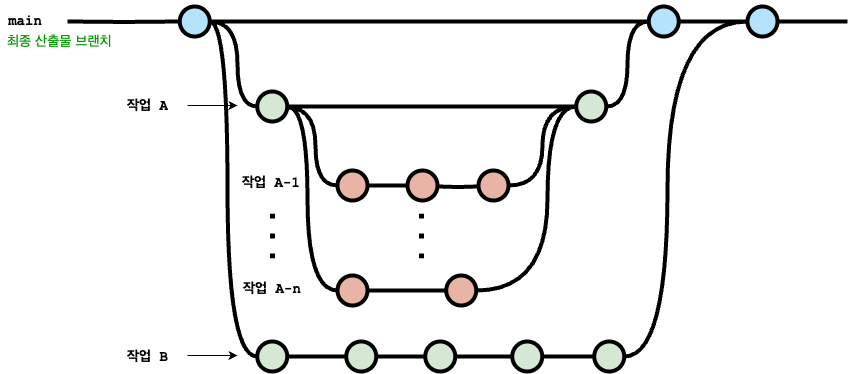

The diagram above was exported from draw.io. Its source (the exported page's mxGraphModel, read from the mxfile embedded in the PNG):
<mxGraphModel dx="1122" dy="649" grid="1" gridSize="10" guides="1" tooltips="1" connect="1" arrows="1" fold="1" page="1" pageScale="1" pageWidth="1100" pageHeight="850" math="0" shadow="0">
  <root>
    <mxCell id="0" />
    <mxCell id="1" parent="0" />
    <mxCell id="uWUnNED6HEl2aK5fdaIb-9" style="edgeStyle=orthogonalEdgeStyle;curved=1;rounded=0;html=1;exitX=1;exitY=0.5;exitPerimeter=0;entryX=0;entryY=0.5;entryPerimeter=0;endArrow=none;endFill=0;jettySize=auto;orthogonalLoop=1;strokeWidth=4;fontSize=15;" parent="1" source="uWUnNED6HEl2aK5fdaIb-10" target="uWUnNED6HEl2aK5fdaIb-15" edge="1">
      <mxGeometry relative="1" as="geometry">
        <Array as="points">
          <mxPoint x="320" y="211" />
          <mxPoint x="320" y="296" />
        </Array>
      </mxGeometry>
    </mxCell>
    <mxCell id="uWUnNED6HEl2aK5fdaIb-10" value="" style="verticalLabelPosition=bottom;verticalAlign=top;html=1;strokeWidth=4;shape=mxgraph.flowchart.on-page_reference;plain-blue;gradientColor=none;fillColor=#B5E3Fe;strokeColor=#000000;" parent="1" vertex="1">
      <mxGeometry x="262.25" y="196" width="30" height="30" as="geometry" />
    </mxCell>
    <mxCell id="uWUnNED6HEl2aK5fdaIb-80" value="" style="edgeStyle=orthogonalEdgeStyle;curved=1;rounded=0;orthogonalLoop=1;jettySize=auto;html=1;endArrow=none;endFill=0;strokeWidth=4;" parent="1" source="uWUnNED6HEl2aK5fdaIb-11" edge="1">
      <mxGeometry relative="1" as="geometry">
        <mxPoint x="830" y="211" as="targetPoint" />
      </mxGeometry>
    </mxCell>
    <mxCell id="uWUnNED6HEl2aK5fdaIb-11" value="" style="verticalLabelPosition=bottom;verticalAlign=top;html=1;strokeWidth=4;shape=mxgraph.flowchart.on-page_reference;plain-blue;gradientColor=none;strokeColor=#000000;fillColor=#B5E3FE;" parent="1" vertex="1">
      <mxGeometry x="731.25" y="196" width="30" height="30" as="geometry" />
    </mxCell>
    <mxCell id="uWUnNED6HEl2aK5fdaIb-12" value="" style="edgeStyle=orthogonalEdgeStyle;rounded=0;html=1;jettySize=auto;orthogonalLoop=1;strokeWidth=4;endArrow=none;endFill=0;" parent="1" target="uWUnNED6HEl2aK5fdaIb-10" edge="1">
      <mxGeometry x="192.25" y="211" as="geometry">
        <mxPoint x="150" y="211" as="sourcePoint" />
      </mxGeometry>
    </mxCell>
    <mxCell id="uWUnNED6HEl2aK5fdaIb-13" value="main" style="text;html=1;strokeColor=none;fillColor=none;align=center;verticalAlign=middle;whiteSpace=wrap;overflow=hidden;fontSize=14;fontStyle=1;fontFamily=Courier New;" parent="1" vertex="1">
      <mxGeometry x="83" y="190" width="50" height="42" as="geometry" />
    </mxCell>
    <mxCell id="uWUnNED6HEl2aK5fdaIb-15" value="" style="verticalLabelPosition=bottom;verticalAlign=top;html=1;strokeWidth=4;shape=mxgraph.flowchart.on-page_reference;plain-purple;gradientColor=none;strokeColor=#000000;fillColor=#D5E8D4;" parent="1" vertex="1">
      <mxGeometry x="339.75" y="281" width="30" height="30" as="geometry" />
    </mxCell>
    <mxCell id="BuyIV5pXlndj_lwRufOj-6" style="edgeStyle=orthogonalEdgeStyle;rounded=0;orthogonalLoop=1;jettySize=auto;html=1;" edge="1" parent="1" source="uWUnNED6HEl2aK5fdaIb-20">
      <mxGeometry relative="1" as="geometry">
        <mxPoint x="320" y="295" as="targetPoint" />
      </mxGeometry>
    </mxCell>
    <mxCell id="uWUnNED6HEl2aK5fdaIb-20" value="작업 A" style="text;html=1;strokeColor=none;fillColor=none;align=left;verticalAlign=middle;whiteSpace=wrap;overflow=hidden;fontSize=14;fontStyle=1;fontFamily=Courier New;" parent="1" vertex="1">
      <mxGeometry x="207.75" y="285" width="62.25" height="20" as="geometry" />
    </mxCell>
    <mxCell id="uWUnNED6HEl2aK5fdaIb-69" value="" style="verticalLabelPosition=bottom;verticalAlign=top;html=1;strokeWidth=4;shape=mxgraph.flowchart.on-page_reference;plain-purple;gradientColor=none;strokeColor=#000000;fillColor=#D5E8D4;" parent="1" vertex="1">
      <mxGeometry x="658.75" y="281" width="30" height="30" as="geometry" />
    </mxCell>
    <mxCell id="uWUnNED6HEl2aK5fdaIb-97" style="edgeStyle=orthogonalEdgeStyle;curved=1;rounded=0;orthogonalLoop=1;jettySize=auto;html=1;exitX=1;exitY=0.5;exitDx=0;exitDy=0;exitPerimeter=0;entryX=0;entryY=0.5;entryDx=0;entryDy=0;entryPerimeter=0;endArrow=none;endFill=0;strokeWidth=4;fontFamily=Courier New;fontColor=#009900;" parent="1" source="BuyIV5pXlndj_lwRufOj-24" target="uWUnNED6HEl2aK5fdaIb-69" edge="1">
      <mxGeometry relative="1" as="geometry">
        <mxPoint x="589.75" y="381.5" as="sourcePoint" />
        <mxPoint x="644.75" y="302.5" as="targetPoint" />
      </mxGeometry>
    </mxCell>
    <mxCell id="uWUnNED6HEl2aK5fdaIb-90" value="최종 산출물 브랜치" style="text;html=1;strokeColor=none;fillColor=none;align=left;verticalAlign=middle;whiteSpace=wrap;overflow=hidden;fontSize=14;fontStyle=0;fontColor=#009900;" parent="1" vertex="1">
      <mxGeometry x="88.25" y="220" width="146.75" height="20" as="geometry" />
    </mxCell>
    <mxCell id="9hBKPDzoitwpIBdzFDQ7-21" value="" style="edgeStyle=orthogonalEdgeStyle;rounded=0;orthogonalLoop=1;jettySize=auto;html=1;fontSize=15;endArrow=none;endFill=0;strokeWidth=4;entryX=0;entryY=0.5;entryDx=0;entryDy=0;entryPerimeter=0;exitX=1;exitY=0.5;exitDx=0;exitDy=0;exitPerimeter=0;" parent="1" source="uWUnNED6HEl2aK5fdaIb-10" target="uWUnNED6HEl2aK5fdaIb-11" edge="1">
      <mxGeometry relative="1" as="geometry">
        <mxPoint x="560.25" y="211" as="targetPoint" />
        <mxPoint x="482.25" y="211" as="sourcePoint" />
      </mxGeometry>
    </mxCell>
    <mxCell id="BuyIV5pXlndj_lwRufOj-9" value="" style="verticalLabelPosition=bottom;verticalAlign=top;html=1;strokeWidth=4;shape=mxgraph.flowchart.on-page_reference;plain-purple;gradientColor=none;strokeColor=#000000;fillColor=#E8B4A5;" vertex="1" parent="1">
      <mxGeometry x="420" y="360" width="30" height="30" as="geometry" />
    </mxCell>
    <mxCell id="BuyIV5pXlndj_lwRufOj-10" value="" style="verticalLabelPosition=bottom;verticalAlign=top;html=1;strokeWidth=4;shape=mxgraph.flowchart.on-page_reference;plain-purple;gradientColor=none;strokeColor=#000000;fillColor=#E8B4A5;" vertex="1" parent="1">
      <mxGeometry x="420" y="465" width="30" height="30" as="geometry" />
    </mxCell>
    <mxCell id="BuyIV5pXlndj_lwRufOj-17" style="edgeStyle=orthogonalEdgeStyle;curved=1;rounded=0;orthogonalLoop=1;jettySize=auto;html=1;entryX=0;entryY=0.5;entryDx=0;entryDy=0;entryPerimeter=0;endArrow=none;endFill=0;strokeWidth=4;fontFamily=Courier New;fontColor=#009900;exitX=1;exitY=0.5;exitDx=0;exitDy=0;exitPerimeter=0;" edge="1" parent="1" source="uWUnNED6HEl2aK5fdaIb-15" target="BuyIV5pXlndj_lwRufOj-10">
      <mxGeometry relative="1" as="geometry">
        <mxPoint x="379.75" y="296" as="sourcePoint" />
        <mxPoint x="400" y="415.5" as="targetPoint" />
        <Array as="points">
          <mxPoint x="390" y="296" />
          <mxPoint x="390" y="480" />
        </Array>
      </mxGeometry>
    </mxCell>
    <mxCell id="BuyIV5pXlndj_lwRufOj-19" value="작업 A-1" style="text;html=1;strokeColor=none;fillColor=none;align=left;verticalAlign=middle;whiteSpace=wrap;overflow=hidden;fontSize=14;fontStyle=1;fontFamily=Courier New;" vertex="1" parent="1">
      <mxGeometry x="322.63" y="362" width="62.25" height="20" as="geometry" />
    </mxCell>
    <mxCell id="BuyIV5pXlndj_lwRufOj-21" value="작업 A-n" style="text;html=1;strokeColor=none;fillColor=none;align=left;verticalAlign=middle;whiteSpace=wrap;overflow=hidden;fontSize=14;fontStyle=1;fontFamily=Courier New;" vertex="1" parent="1">
      <mxGeometry x="323.63" y="468" width="62.25" height="20" as="geometry" />
    </mxCell>
    <mxCell id="BuyIV5pXlndj_lwRufOj-22" value="" style="verticalLabelPosition=bottom;verticalAlign=top;html=1;strokeWidth=4;shape=mxgraph.flowchart.on-page_reference;plain-purple;gradientColor=none;strokeColor=#000000;fillColor=#E8B4A5;" vertex="1" parent="1">
      <mxGeometry x="490" y="360" width="30" height="30" as="geometry" />
    </mxCell>
    <mxCell id="BuyIV5pXlndj_lwRufOj-23" value="" style="verticalLabelPosition=bottom;verticalAlign=top;html=1;strokeWidth=4;shape=mxgraph.flowchart.on-page_reference;plain-purple;gradientColor=none;strokeColor=#000000;fillColor=#E8B4A5;" vertex="1" parent="1">
      <mxGeometry x="528.75" y="465" width="30" height="30" as="geometry" />
    </mxCell>
    <mxCell id="BuyIV5pXlndj_lwRufOj-24" value="" style="verticalLabelPosition=bottom;verticalAlign=top;html=1;strokeWidth=4;shape=mxgraph.flowchart.on-page_reference;plain-purple;gradientColor=none;strokeColor=#000000;fillColor=#E8B4A5;" vertex="1" parent="1">
      <mxGeometry x="561" y="360" width="30" height="30" as="geometry" />
    </mxCell>
    <mxCell id="BuyIV5pXlndj_lwRufOj-25" value="" style="edgeStyle=orthogonalEdgeStyle;rounded=0;orthogonalLoop=1;jettySize=auto;html=1;endArrow=none;endFill=0;strokeWidth=4;exitX=1;exitY=0.5;exitDx=0;exitDy=0;exitPerimeter=0;entryX=0;entryY=0.5;entryDx=0;entryDy=0;entryPerimeter=0;" edge="1" parent="1" source="BuyIV5pXlndj_lwRufOj-9" target="BuyIV5pXlndj_lwRufOj-22">
      <mxGeometry relative="1" as="geometry">
        <mxPoint x="459" y="385" as="sourcePoint" />
        <mxPoint x="527" y="385" as="targetPoint" />
      </mxGeometry>
    </mxCell>
    <mxCell id="BuyIV5pXlndj_lwRufOj-26" value="" style="edgeStyle=orthogonalEdgeStyle;rounded=0;orthogonalLoop=1;jettySize=auto;html=1;endArrow=none;endFill=0;strokeWidth=4;exitX=1;exitY=0.5;exitDx=0;exitDy=0;exitPerimeter=0;entryX=0;entryY=0.5;entryDx=0;entryDy=0;entryPerimeter=0;" edge="1" parent="1">
      <mxGeometry relative="1" as="geometry">
        <mxPoint x="520" y="376" as="sourcePoint" />
        <mxPoint x="560" y="376" as="targetPoint" />
      </mxGeometry>
    </mxCell>
    <mxCell id="BuyIV5pXlndj_lwRufOj-27" value="" style="edgeStyle=orthogonalEdgeStyle;rounded=0;orthogonalLoop=1;jettySize=auto;html=1;endArrow=none;endFill=0;strokeWidth=4;exitX=1;exitY=0.5;exitDx=0;exitDy=0;exitPerimeter=0;entryX=0;entryY=0.5;entryDx=0;entryDy=0;entryPerimeter=0;" edge="1" parent="1" source="BuyIV5pXlndj_lwRufOj-10" target="BuyIV5pXlndj_lwRufOj-23">
      <mxGeometry relative="1" as="geometry">
        <mxPoint x="470" y="475" as="sourcePoint" />
        <mxPoint x="510" y="475" as="targetPoint" />
      </mxGeometry>
    </mxCell>
    <mxCell id="BuyIV5pXlndj_lwRufOj-28" value="" style="edgeStyle=orthogonalEdgeStyle;rounded=0;orthogonalLoop=1;jettySize=auto;html=1;endArrow=none;endFill=0;strokeWidth=4;exitX=1;exitY=0.5;exitDx=0;exitDy=0;exitPerimeter=0;entryX=0;entryY=0.5;entryDx=0;entryDy=0;entryPerimeter=0;" edge="1" parent="1" source="uWUnNED6HEl2aK5fdaIb-15" target="uWUnNED6HEl2aK5fdaIb-69">
      <mxGeometry relative="1" as="geometry">
        <mxPoint x="379.75" y="296" as="sourcePoint" />
        <mxPoint x="767" y="306" as="targetPoint" />
      </mxGeometry>
    </mxCell>
    <mxCell id="BuyIV5pXlndj_lwRufOj-29" style="edgeStyle=orthogonalEdgeStyle;curved=1;rounded=0;orthogonalLoop=1;jettySize=auto;html=1;exitX=1;exitY=0.5;exitDx=0;exitDy=0;exitPerimeter=0;entryX=0;entryY=0.5;entryDx=0;entryDy=0;entryPerimeter=0;endArrow=none;endFill=0;strokeWidth=4;fontFamily=Courier New;fontColor=#009900;" edge="1" parent="1" source="BuyIV5pXlndj_lwRufOj-23" target="uWUnNED6HEl2aK5fdaIb-69">
      <mxGeometry relative="1" as="geometry">
        <mxPoint x="591" y="385" as="sourcePoint" />
        <mxPoint x="669" y="306" as="targetPoint" />
        <Array as="points">
          <mxPoint x="630" y="480" />
          <mxPoint x="630" y="296" />
        </Array>
      </mxGeometry>
    </mxCell>
    <mxCell id="BuyIV5pXlndj_lwRufOj-31" style="edgeStyle=orthogonalEdgeStyle;curved=1;rounded=0;orthogonalLoop=1;jettySize=auto;html=1;entryX=0;entryY=0.5;entryDx=0;entryDy=0;entryPerimeter=0;endArrow=none;endFill=0;strokeWidth=4;fontFamily=Courier New;fontColor=#009900;" edge="1" parent="1" source="uWUnNED6HEl2aK5fdaIb-69" target="uWUnNED6HEl2aK5fdaIb-11">
      <mxGeometry relative="1" as="geometry">
        <mxPoint x="686" y="299" as="sourcePoint" />
        <mxPoint x="764" y="220" as="targetPoint" />
      </mxGeometry>
    </mxCell>
    <mxCell id="BuyIV5pXlndj_lwRufOj-34" value="" style="endArrow=none;dashed=1;html=1;dashPattern=1 3;strokeWidth=5;rounded=0;strokeColor=default;" edge="1" parent="1">
      <mxGeometry width="50" height="50" relative="1" as="geometry">
        <mxPoint x="355" y="448" as="sourcePoint" />
        <mxPoint x="355" y="398" as="targetPoint" />
      </mxGeometry>
    </mxCell>
    <mxCell id="BuyIV5pXlndj_lwRufOj-35" value="" style="endArrow=none;dashed=1;html=1;dashPattern=1 3;strokeWidth=5;rounded=0;strokeColor=default;" edge="1" parent="1">
      <mxGeometry width="50" height="50" relative="1" as="geometry">
        <mxPoint x="504" y="448" as="sourcePoint" />
        <mxPoint x="504" y="398" as="targetPoint" />
      </mxGeometry>
    </mxCell>
    <mxCell id="BuyIV5pXlndj_lwRufOj-36" value="작업 B" style="text;html=1;strokeColor=none;fillColor=none;align=left;verticalAlign=middle;whiteSpace=wrap;overflow=hidden;fontSize=14;fontStyle=1;fontFamily=Courier New;" vertex="1" parent="1">
      <mxGeometry x="207.75" y="536" width="62.25" height="20" as="geometry" />
    </mxCell>
    <mxCell id="BuyIV5pXlndj_lwRufOj-37" style="edgeStyle=orthogonalEdgeStyle;curved=1;rounded=0;html=1;exitX=1;exitY=0.5;exitPerimeter=0;entryX=0;entryY=0.5;entryPerimeter=0;endArrow=none;endFill=0;jettySize=auto;orthogonalLoop=1;strokeWidth=4;fontSize=15;entryDx=0;entryDy=0;" edge="1" parent="1" target="BuyIV5pXlndj_lwRufOj-9">
      <mxGeometry relative="1" as="geometry">
        <mxPoint x="369.75" y="297" as="sourcePoint" />
        <mxPoint x="417.75" y="382" as="targetPoint" />
        <Array as="points">
          <mxPoint x="398" y="297" />
          <mxPoint x="398" y="375" />
        </Array>
      </mxGeometry>
    </mxCell>
    <mxCell id="BuyIV5pXlndj_lwRufOj-38" value="" style="verticalLabelPosition=bottom;verticalAlign=top;html=1;strokeWidth=4;shape=mxgraph.flowchart.on-page_reference;plain-purple;gradientColor=none;strokeColor=#000000;fillColor=#D5E8D4;" vertex="1" parent="1">
      <mxGeometry x="339.75" y="531" width="30" height="30" as="geometry" />
    </mxCell>
    <mxCell id="BuyIV5pXlndj_lwRufOj-39" value="" style="verticalLabelPosition=bottom;verticalAlign=top;html=1;strokeWidth=4;shape=mxgraph.flowchart.on-page_reference;plain-purple;gradientColor=none;strokeColor=#000000;fillColor=#D5E8D4;" vertex="1" parent="1">
      <mxGeometry x="428.75" y="531" width="30" height="30" as="geometry" />
    </mxCell>
    <mxCell id="BuyIV5pXlndj_lwRufOj-52" value="" style="edgeStyle=orthogonalEdgeStyle;rounded=0;orthogonalLoop=1;jettySize=auto;html=1;endArrow=none;endFill=0;strokeWidth=4;exitX=1;exitY=0.5;exitDx=0;exitDy=0;exitPerimeter=0;entryX=0;entryY=0.5;entryDx=0;entryDy=0;entryPerimeter=0;" edge="1" parent="1" source="BuyIV5pXlndj_lwRufOj-38" target="BuyIV5pXlndj_lwRufOj-39">
      <mxGeometry relative="1" as="geometry">
        <mxPoint x="379.75" y="526" as="sourcePoint" />
        <mxPoint x="767" y="536" as="targetPoint" />
      </mxGeometry>
    </mxCell>
    <mxCell id="BuyIV5pXlndj_lwRufOj-57" value="" style="verticalLabelPosition=bottom;verticalAlign=top;html=1;strokeWidth=4;shape=mxgraph.flowchart.on-page_reference;plain-purple;gradientColor=none;strokeColor=#000000;fillColor=#D5E8D4;" vertex="1" parent="1">
      <mxGeometry x="507.75" y="531" width="30" height="30" as="geometry" />
    </mxCell>
    <mxCell id="BuyIV5pXlndj_lwRufOj-58" value="" style="verticalLabelPosition=bottom;verticalAlign=top;html=1;strokeWidth=4;shape=mxgraph.flowchart.on-page_reference;plain-purple;gradientColor=none;strokeColor=#000000;fillColor=#D5E8D4;" vertex="1" parent="1">
      <mxGeometry x="594.75" y="531" width="30" height="30" as="geometry" />
    </mxCell>
    <mxCell id="BuyIV5pXlndj_lwRufOj-59" value="" style="edgeStyle=orthogonalEdgeStyle;rounded=0;orthogonalLoop=1;jettySize=auto;html=1;endArrow=none;endFill=0;strokeWidth=4;exitX=1;exitY=0.5;exitDx=0;exitDy=0;exitPerimeter=0;entryX=0;entryY=0.5;entryDx=0;entryDy=0;entryPerimeter=0;" edge="1" parent="1" source="BuyIV5pXlndj_lwRufOj-57" target="BuyIV5pXlndj_lwRufOj-58">
      <mxGeometry relative="1" as="geometry">
        <mxPoint x="579.75" y="526" as="sourcePoint" />
        <mxPoint x="967" y="536" as="targetPoint" />
      </mxGeometry>
    </mxCell>
    <mxCell id="BuyIV5pXlndj_lwRufOj-60" value="" style="edgeStyle=orthogonalEdgeStyle;rounded=0;orthogonalLoop=1;jettySize=auto;html=1;endArrow=none;endFill=0;strokeWidth=4;entryX=0;entryY=0.5;entryDx=0;entryDy=0;entryPerimeter=0;exitX=1;exitY=0.5;exitDx=0;exitDy=0;exitPerimeter=0;" edge="1" parent="1" source="BuyIV5pXlndj_lwRufOj-39" target="BuyIV5pXlndj_lwRufOj-57">
      <mxGeometry relative="1" as="geometry">
        <mxPoint x="490" y="580" as="sourcePoint" />
        <mxPoint x="539" y="546" as="targetPoint" />
      </mxGeometry>
    </mxCell>
    <mxCell id="BuyIV5pXlndj_lwRufOj-61" value="" style="verticalLabelPosition=bottom;verticalAlign=top;html=1;strokeWidth=4;shape=mxgraph.flowchart.on-page_reference;plain-blue;gradientColor=none;strokeColor=#000000;fillColor=#B5E3FE;" vertex="1" parent="1">
      <mxGeometry x="830" y="196" width="30" height="30" as="geometry" />
    </mxCell>
    <mxCell id="BuyIV5pXlndj_lwRufOj-63" style="edgeStyle=orthogonalEdgeStyle;rounded=0;orthogonalLoop=1;jettySize=auto;html=1;" edge="1" parent="1">
      <mxGeometry relative="1" as="geometry">
        <mxPoint x="320" y="545" as="targetPoint" />
        <mxPoint x="270" y="545" as="sourcePoint" />
      </mxGeometry>
    </mxCell>
    <mxCell id="BuyIV5pXlndj_lwRufOj-64" style="edgeStyle=orthogonalEdgeStyle;curved=1;rounded=0;orthogonalLoop=1;jettySize=auto;html=1;entryX=0;entryY=0.5;entryDx=0;entryDy=0;entryPerimeter=0;endArrow=none;endFill=0;strokeWidth=4;fontFamily=Courier New;fontColor=#009900;exitX=1;exitY=0.5;exitDx=0;exitDy=0;exitPerimeter=0;" edge="1" parent="1" source="uWUnNED6HEl2aK5fdaIb-10" target="BuyIV5pXlndj_lwRufOj-38">
      <mxGeometry relative="1" as="geometry">
        <mxPoint x="290" y="306" as="sourcePoint" />
        <mxPoint x="340" y="490" as="targetPoint" />
        <Array as="points">
          <mxPoint x="310" y="211" />
          <mxPoint x="310" y="546" />
        </Array>
      </mxGeometry>
    </mxCell>
    <mxCell id="BuyIV5pXlndj_lwRufOj-65" style="edgeStyle=orthogonalEdgeStyle;curved=1;rounded=0;orthogonalLoop=1;jettySize=auto;html=1;entryX=1;entryY=0.5;entryDx=0;entryDy=0;entryPerimeter=0;endArrow=none;endFill=0;strokeWidth=4;fontFamily=Courier New;fontColor=#009900;exitX=0;exitY=0.5;exitDx=0;exitDy=0;exitPerimeter=0;" edge="1" parent="1" source="BuyIV5pXlndj_lwRufOj-61" target="BuyIV5pXlndj_lwRufOj-67">
      <mxGeometry relative="1" as="geometry">
        <mxPoint x="772" y="221" as="sourcePoint" />
        <mxPoint x="820" y="556" as="targetPoint" />
        <Array as="points">
          <mxPoint x="750" y="211" />
          <mxPoint x="750" y="546" />
        </Array>
      </mxGeometry>
    </mxCell>
    <mxCell id="BuyIV5pXlndj_lwRufOj-67" value="" style="verticalLabelPosition=bottom;verticalAlign=top;html=1;strokeWidth=4;shape=mxgraph.flowchart.on-page_reference;plain-purple;gradientColor=none;strokeColor=#000000;fillColor=#D5E8D4;" vertex="1" parent="1">
      <mxGeometry x="676.75" y="531" width="30" height="30" as="geometry" />
    </mxCell>
    <mxCell id="BuyIV5pXlndj_lwRufOj-68" value="" style="edgeStyle=orthogonalEdgeStyle;rounded=0;orthogonalLoop=1;jettySize=auto;html=1;endArrow=none;endFill=0;strokeWidth=4;exitX=1;exitY=0.5;exitDx=0;exitDy=0;exitPerimeter=0;entryX=0;entryY=0.5;entryDx=0;entryDy=0;entryPerimeter=0;" edge="1" parent="1" source="BuyIV5pXlndj_lwRufOj-58" target="BuyIV5pXlndj_lwRufOj-67">
      <mxGeometry relative="1" as="geometry">
        <mxPoint x="634" y="556" as="sourcePoint" />
        <mxPoint x="693" y="550" as="targetPoint" />
      </mxGeometry>
    </mxCell>
    <mxCell id="BuyIV5pXlndj_lwRufOj-69" value="" style="edgeStyle=orthogonalEdgeStyle;curved=1;rounded=0;orthogonalLoop=1;jettySize=auto;html=1;endArrow=none;endFill=0;strokeWidth=4;" edge="1" parent="1">
      <mxGeometry relative="1" as="geometry">
        <mxPoint x="930" y="211" as="targetPoint" />
        <mxPoint x="861" y="211" as="sourcePoint" />
      </mxGeometry>
    </mxCell>
  </root>
</mxGraphModel>